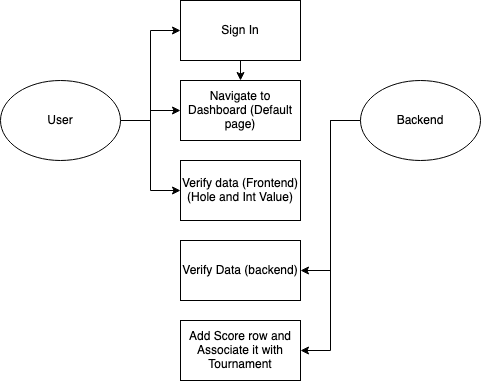

The diagram above was exported from draw.io. Its source (the exported page's mxGraphModel, read from the mxfile embedded in the PNG):
<mxGraphModel dx="928" dy="671" grid="1" gridSize="10" guides="1" tooltips="1" connect="1" arrows="1" fold="1" page="1" pageScale="1" pageWidth="1100" pageHeight="850" math="0" shadow="0">
  <root>
    <mxCell id="0" />
    <mxCell id="1" parent="0" />
    <mxCell id="A1Nixq78AVWuFyNl9O-c-6" style="edgeStyle=orthogonalEdgeStyle;rounded=0;orthogonalLoop=1;jettySize=auto;html=1;exitX=1;exitY=0.5;exitDx=0;exitDy=0;entryX=0;entryY=0.5;entryDx=0;entryDy=0;" edge="1" parent="1" source="A1Nixq78AVWuFyNl9O-c-1" target="A1Nixq78AVWuFyNl9O-c-2">
      <mxGeometry relative="1" as="geometry" />
    </mxCell>
    <mxCell id="A1Nixq78AVWuFyNl9O-c-8" style="edgeStyle=orthogonalEdgeStyle;rounded=0;orthogonalLoop=1;jettySize=auto;html=1;exitX=1;exitY=0.5;exitDx=0;exitDy=0;" edge="1" parent="1" source="A1Nixq78AVWuFyNl9O-c-1" target="A1Nixq78AVWuFyNl9O-c-3">
      <mxGeometry relative="1" as="geometry" />
    </mxCell>
    <mxCell id="A1Nixq78AVWuFyNl9O-c-11" style="edgeStyle=orthogonalEdgeStyle;rounded=0;orthogonalLoop=1;jettySize=auto;html=1;exitX=1;exitY=0.5;exitDx=0;exitDy=0;entryX=0;entryY=0.5;entryDx=0;entryDy=0;" edge="1" parent="1" source="A1Nixq78AVWuFyNl9O-c-1" target="A1Nixq78AVWuFyNl9O-c-4">
      <mxGeometry relative="1" as="geometry" />
    </mxCell>
    <mxCell id="A1Nixq78AVWuFyNl9O-c-1" value="User" style="ellipse;whiteSpace=wrap;html=1;" vertex="1" parent="1">
      <mxGeometry x="280" y="320" width="120" height="80" as="geometry" />
    </mxCell>
    <mxCell id="A1Nixq78AVWuFyNl9O-c-7" style="edgeStyle=orthogonalEdgeStyle;rounded=0;orthogonalLoop=1;jettySize=auto;html=1;exitX=0.5;exitY=1;exitDx=0;exitDy=0;entryX=0.5;entryY=0;entryDx=0;entryDy=0;" edge="1" parent="1" source="A1Nixq78AVWuFyNl9O-c-2" target="A1Nixq78AVWuFyNl9O-c-3">
      <mxGeometry relative="1" as="geometry" />
    </mxCell>
    <mxCell id="A1Nixq78AVWuFyNl9O-c-2" value="Sign In" style="rounded=0;whiteSpace=wrap;html=1;" vertex="1" parent="1">
      <mxGeometry x="460" y="240" width="120" height="60" as="geometry" />
    </mxCell>
    <mxCell id="A1Nixq78AVWuFyNl9O-c-3" value="Navigate to Dashboard (Default page)" style="rounded=0;whiteSpace=wrap;html=1;" vertex="1" parent="1">
      <mxGeometry x="460" y="320" width="120" height="60" as="geometry" />
    </mxCell>
    <mxCell id="A1Nixq78AVWuFyNl9O-c-4" value="Verify data (Frontend) (Hole and Int Value)" style="rounded=0;whiteSpace=wrap;html=1;" vertex="1" parent="1">
      <mxGeometry x="460" y="400" width="120" height="60" as="geometry" />
    </mxCell>
    <mxCell id="A1Nixq78AVWuFyNl9O-c-5" value="Verify Data (backend)" style="rounded=0;whiteSpace=wrap;html=1;" vertex="1" parent="1">
      <mxGeometry x="460" y="480" width="120" height="60" as="geometry" />
    </mxCell>
    <mxCell id="A1Nixq78AVWuFyNl9O-c-9" value="Add Score row and Associate it with Tournament" style="rounded=0;whiteSpace=wrap;html=1;" vertex="1" parent="1">
      <mxGeometry x="460" y="560" width="120" height="60" as="geometry" />
    </mxCell>
    <mxCell id="A1Nixq78AVWuFyNl9O-c-12" style="edgeStyle=orthogonalEdgeStyle;rounded=0;orthogonalLoop=1;jettySize=auto;html=1;exitX=0;exitY=0.5;exitDx=0;exitDy=0;entryX=1;entryY=0.5;entryDx=0;entryDy=0;" edge="1" parent="1" source="A1Nixq78AVWuFyNl9O-c-10" target="A1Nixq78AVWuFyNl9O-c-5">
      <mxGeometry relative="1" as="geometry" />
    </mxCell>
    <mxCell id="A1Nixq78AVWuFyNl9O-c-13" style="edgeStyle=orthogonalEdgeStyle;rounded=0;orthogonalLoop=1;jettySize=auto;html=1;exitX=0;exitY=0.5;exitDx=0;exitDy=0;entryX=1;entryY=0.5;entryDx=0;entryDy=0;" edge="1" parent="1" source="A1Nixq78AVWuFyNl9O-c-10" target="A1Nixq78AVWuFyNl9O-c-9">
      <mxGeometry relative="1" as="geometry" />
    </mxCell>
    <mxCell id="A1Nixq78AVWuFyNl9O-c-10" value="Backend" style="ellipse;whiteSpace=wrap;html=1;" vertex="1" parent="1">
      <mxGeometry x="640" y="320" width="120" height="80" as="geometry" />
    </mxCell>
  </root>
</mxGraphModel>